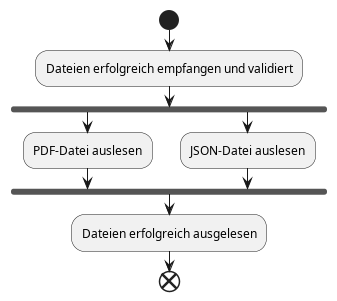

The diagram above was rendered by PlantUML. Its source (embedded in the PNG):
@startuml GPD-Eingang der Daten vom BachelorChecker
|AiPlagiarismChecker|
start
:Dateien erfolgreich empfangen und validiert;
fork
    :PDF-Datei auslesen;
fork again
    :JSON-Datei auslesen;
end fork
:Dateien erfolgreich ausgelesen;
end
@enduml